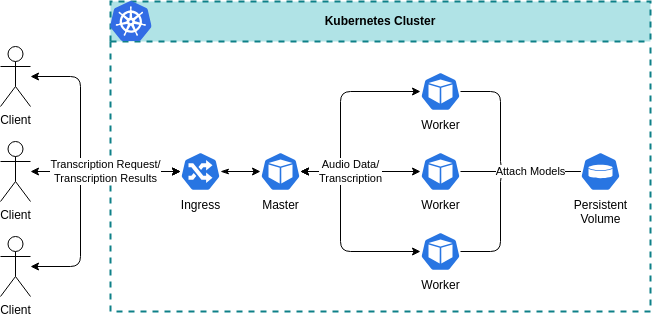

The diagram above was exported from draw.io. Its source (the exported page's mxGraphModel, read from the mxfile embedded in the PNG):
<mxGraphModel dx="646" dy="777" grid="1" gridSize="10" guides="1" tooltips="1" connect="1" arrows="1" fold="1" page="1" pageScale="1" pageWidth="1169" pageHeight="827" math="0" shadow="0">
  <root>
    <mxCell id="0" />
    <mxCell id="1" parent="0" />
    <mxCell id="19" style="edgeStyle=orthogonalEdgeStyle;html=1;fontColor=default;startArrow=classic;startFill=1;" parent="1" source="5" target="0rsbP22-04YsTUSUG7VR-12" edge="1">
      <mxGeometry relative="1" as="geometry">
        <Array as="points">
          <mxPoint x="300" y="395" />
          <mxPoint x="300" y="300" />
        </Array>
      </mxGeometry>
    </mxCell>
    <mxCell id="16" style="edgeStyle=orthogonalEdgeStyle;html=1;fontColor=default;startArrow=classic;startFill=1;" parent="1" source="3" target="0rsbP22-04YsTUSUG7VR-12" edge="1">
      <mxGeometry relative="1" as="geometry">
        <Array as="points">
          <mxPoint x="300" y="205" />
          <mxPoint x="300" y="300" />
        </Array>
      </mxGeometry>
    </mxCell>
    <mxCell id="3" value="Client" style="shape=umlActor;verticalLabelPosition=bottom;verticalAlign=top;html=1;outlineConnect=0;" parent="1" vertex="1">
      <mxGeometry x="220" y="175" width="30" height="60" as="geometry" />
    </mxCell>
    <mxCell id="4" value="Client" style="shape=umlActor;verticalLabelPosition=bottom;verticalAlign=top;html=1;outlineConnect=0;" parent="1" vertex="1">
      <mxGeometry x="220" y="270" width="30" height="60" as="geometry" />
    </mxCell>
    <mxCell id="5" value="Client" style="shape=umlActor;verticalLabelPosition=bottom;verticalAlign=top;html=1;outlineConnect=0;" parent="1" vertex="1">
      <mxGeometry x="220" y="365" width="30" height="60" as="geometry" />
    </mxCell>
    <mxCell id="txlIsIL955SQ1BoSTGrJ-2" value="Kubernetes Cluster" style="swimlane;whiteSpace=wrap;html=1;dashed=1;strokeWidth=2;fillColor=#b0e3e6;startSize=40;strokeColor=#0e8088;swimlaneFillColor=none;labelBackgroundColor=none;" parent="1" vertex="1">
      <mxGeometry x="330" y="130" width="540" height="310" as="geometry">
        <mxRectangle x="120" y="130" width="140" height="30" as="alternateBounds" />
      </mxGeometry>
    </mxCell>
    <mxCell id="txlIsIL955SQ1BoSTGrJ-3" value="" style="sketch=0;aspect=fixed;html=1;points=[];align=center;image;fontSize=12;image=img/lib/mscae/Kubernetes.svg;dashed=1;dashPattern=8 8;strokeWidth=1;fillColor=default;" parent="txlIsIL955SQ1BoSTGrJ-2" vertex="1">
      <mxGeometry width="41.66" height="40" as="geometry" />
    </mxCell>
    <mxCell id="0rsbP22-04YsTUSUG7VR-25" style="edgeStyle=orthogonalEdgeStyle;html=1;startArrow=classicThin;startFill=1;" parent="txlIsIL955SQ1BoSTGrJ-2" source="0rsbP22-04YsTUSUG7VR-12" target="0rsbP22-04YsTUSUG7VR-3" edge="1">
      <mxGeometry relative="1" as="geometry" />
    </mxCell>
    <mxCell id="22" style="edgeStyle=orthogonalEdgeStyle;html=1;labelBackgroundColor=default;fontColor=default;startArrow=classic;startFill=1;" parent="txlIsIL955SQ1BoSTGrJ-2" source="0rsbP22-04YsTUSUG7VR-3" target="0rsbP22-04YsTUSUG7VR-9" edge="1">
      <mxGeometry relative="1" as="geometry">
        <Array as="points">
          <mxPoint x="230" y="170" />
          <mxPoint x="230" y="250" />
        </Array>
      </mxGeometry>
    </mxCell>
    <mxCell id="24" style="edgeStyle=orthogonalEdgeStyle;html=1;labelBackgroundColor=default;fontColor=default;startArrow=classic;startFill=1;" parent="txlIsIL955SQ1BoSTGrJ-2" source="0rsbP22-04YsTUSUG7VR-3" target="0rsbP22-04YsTUSUG7VR-8" edge="1">
      <mxGeometry relative="1" as="geometry">
        <Array as="points">
          <mxPoint x="230" y="170" />
          <mxPoint x="230" y="90" />
        </Array>
      </mxGeometry>
    </mxCell>
    <mxCell id="0rsbP22-04YsTUSUG7VR-3" value="Master" style="sketch=0;html=1;dashed=0;whitespace=wrap;fillColor=#2875E2;strokeColor=#ffffff;points=[[0.005,0.63,0],[0.1,0.2,0],[0.9,0.2,0],[0.5,0,0],[0.995,0.63,0],[0.72,0.99,0],[0.5,1,0],[0.28,0.99,0]];verticalLabelPosition=bottom;align=center;verticalAlign=top;shape=mxgraph.kubernetes.icon;prIcon=pod" parent="txlIsIL955SQ1BoSTGrJ-2" vertex="1">
      <mxGeometry x="150" y="150" width="40" height="40" as="geometry" />
    </mxCell>
    <mxCell id="25" style="edgeStyle=orthogonalEdgeStyle;html=1;labelBackgroundColor=default;fontColor=default;endArrow=none;endFill=0;" parent="txlIsIL955SQ1BoSTGrJ-2" source="0rsbP22-04YsTUSUG7VR-10" target="0rsbP22-04YsTUSUG7VR-8" edge="1">
      <mxGeometry relative="1" as="geometry">
        <Array as="points">
          <mxPoint x="390" y="170" />
          <mxPoint x="390" y="90" />
        </Array>
      </mxGeometry>
    </mxCell>
    <mxCell id="26" style="edgeStyle=orthogonalEdgeStyle;html=1;labelBackgroundColor=default;fontColor=default;endArrow=none;endFill=0;" parent="txlIsIL955SQ1BoSTGrJ-2" source="0rsbP22-04YsTUSUG7VR-10" target="0rsbP22-04YsTUSUG7VR-9" edge="1">
      <mxGeometry relative="1" as="geometry">
        <Array as="points">
          <mxPoint x="390" y="170" />
          <mxPoint x="390" y="250" />
        </Array>
      </mxGeometry>
    </mxCell>
    <mxCell id="0rsbP22-04YsTUSUG7VR-10" value="Persistent&lt;br&gt;Volume" style="sketch=0;html=1;dashed=0;whitespace=wrap;fillColor=#2875E2;strokeColor=#ffffff;points=[[0.005,0.63,0],[0.1,0.2,0],[0.9,0.2,0],[0.5,0,0],[0.995,0.63,0],[0.72,0.99,0],[0.5,1,0],[0.28,0.99,0]];verticalLabelPosition=bottom;align=center;verticalAlign=top;shape=mxgraph.kubernetes.icon;prIcon=vol" parent="txlIsIL955SQ1BoSTGrJ-2" vertex="1">
      <mxGeometry x="470" y="150" width="40" height="40" as="geometry" />
    </mxCell>
    <mxCell id="0rsbP22-04YsTUSUG7VR-12" value="Ingress" style="sketch=0;html=1;dashed=0;whitespace=wrap;fillColor=#2875E2;strokeColor=#ffffff;points=[[0.005,0.63,0],[0.1,0.2,0],[0.9,0.2,0],[0.5,0,0],[0.995,0.63,0],[0.72,0.99,0],[0.5,1,0],[0.28,0.99,0]];verticalLabelPosition=bottom;align=center;verticalAlign=top;shape=mxgraph.kubernetes.icon;prIcon=ing;fontColor=default;labelBackgroundColor=none;" parent="txlIsIL955SQ1BoSTGrJ-2" vertex="1">
      <mxGeometry x="70" y="150" width="40" height="40" as="geometry" />
    </mxCell>
    <mxCell id="0rsbP22-04YsTUSUG7VR-5" value="Worker" style="sketch=0;html=1;dashed=0;whitespace=wrap;fillColor=#2875E2;strokeColor=#ffffff;points=[[0.005,0.63,0],[0.1,0.2,0],[0.9,0.2,0],[0.5,0,0],[0.995,0.63,0],[0.72,0.99,0],[0.5,1,0],[0.28,0.99,0]];verticalLabelPosition=bottom;align=center;verticalAlign=top;shape=mxgraph.kubernetes.icon;prIcon=pod" parent="txlIsIL955SQ1BoSTGrJ-2" vertex="1">
      <mxGeometry x="310.00000000000006" y="150" width="40" height="40" as="geometry" />
    </mxCell>
    <mxCell id="0rsbP22-04YsTUSUG7VR-9" value="Worker" style="sketch=0;html=1;dashed=0;whitespace=wrap;fillColor=#2875E2;strokeColor=#ffffff;points=[[0.005,0.63,0],[0.1,0.2,0],[0.9,0.2,0],[0.5,0,0],[0.995,0.63,0],[0.72,0.99,0],[0.5,1,0],[0.28,0.99,0]];verticalLabelPosition=bottom;align=center;verticalAlign=top;shape=mxgraph.kubernetes.icon;prIcon=pod" parent="txlIsIL955SQ1BoSTGrJ-2" vertex="1">
      <mxGeometry x="310" y="230" width="40" height="40" as="geometry" />
    </mxCell>
    <mxCell id="0rsbP22-04YsTUSUG7VR-8" value="Worker" style="sketch=0;html=1;dashed=0;whitespace=wrap;fillColor=#2875E2;strokeColor=#ffffff;points=[[0.005,0.63,0],[0.1,0.2,0],[0.9,0.2,0],[0.5,0,0],[0.995,0.63,0],[0.72,0.99,0],[0.5,1,0],[0.28,0.99,0]];verticalLabelPosition=bottom;align=center;verticalAlign=top;shape=mxgraph.kubernetes.icon;prIcon=pod" parent="txlIsIL955SQ1BoSTGrJ-2" vertex="1">
      <mxGeometry x="310" y="70" width="40" height="40" as="geometry" />
    </mxCell>
    <mxCell id="21" value="Audio Data/&lt;br&gt;Transcription" style="edgeStyle=orthogonalEdgeStyle;html=1;labelBackgroundColor=default;fontColor=default;align=center;startArrow=classic;startFill=1;" parent="txlIsIL955SQ1BoSTGrJ-2" source="0rsbP22-04YsTUSUG7VR-3" target="0rsbP22-04YsTUSUG7VR-5" edge="1">
      <mxGeometry x="-0.1667" relative="1" as="geometry">
        <mxPoint as="offset" />
      </mxGeometry>
    </mxCell>
    <mxCell id="0rsbP22-04YsTUSUG7VR-27" value="Attach Models" style="edgeStyle=orthogonalEdgeStyle;html=1;startArrow=none;startFill=0;endArrow=none;endFill=0;labelBackgroundColor=default;" parent="txlIsIL955SQ1BoSTGrJ-2" source="0rsbP22-04YsTUSUG7VR-10" target="0rsbP22-04YsTUSUG7VR-5" edge="1">
      <mxGeometry x="-0.1667" relative="1" as="geometry">
        <mxPoint as="offset" />
      </mxGeometry>
    </mxCell>
    <mxCell id="9" value="Transcription Request/&lt;br&gt;Transcription Results" style="edgeStyle=orthogonalEdgeStyle;html=1;labelBackgroundColor=default;startArrow=classic;startFill=1;" parent="1" source="4" edge="1">
      <mxGeometry x="0.0023" relative="1" as="geometry">
        <mxPoint x="400" y="300" as="targetPoint" />
        <mxPoint as="offset" />
      </mxGeometry>
    </mxCell>
  </root>
</mxGraphModel>